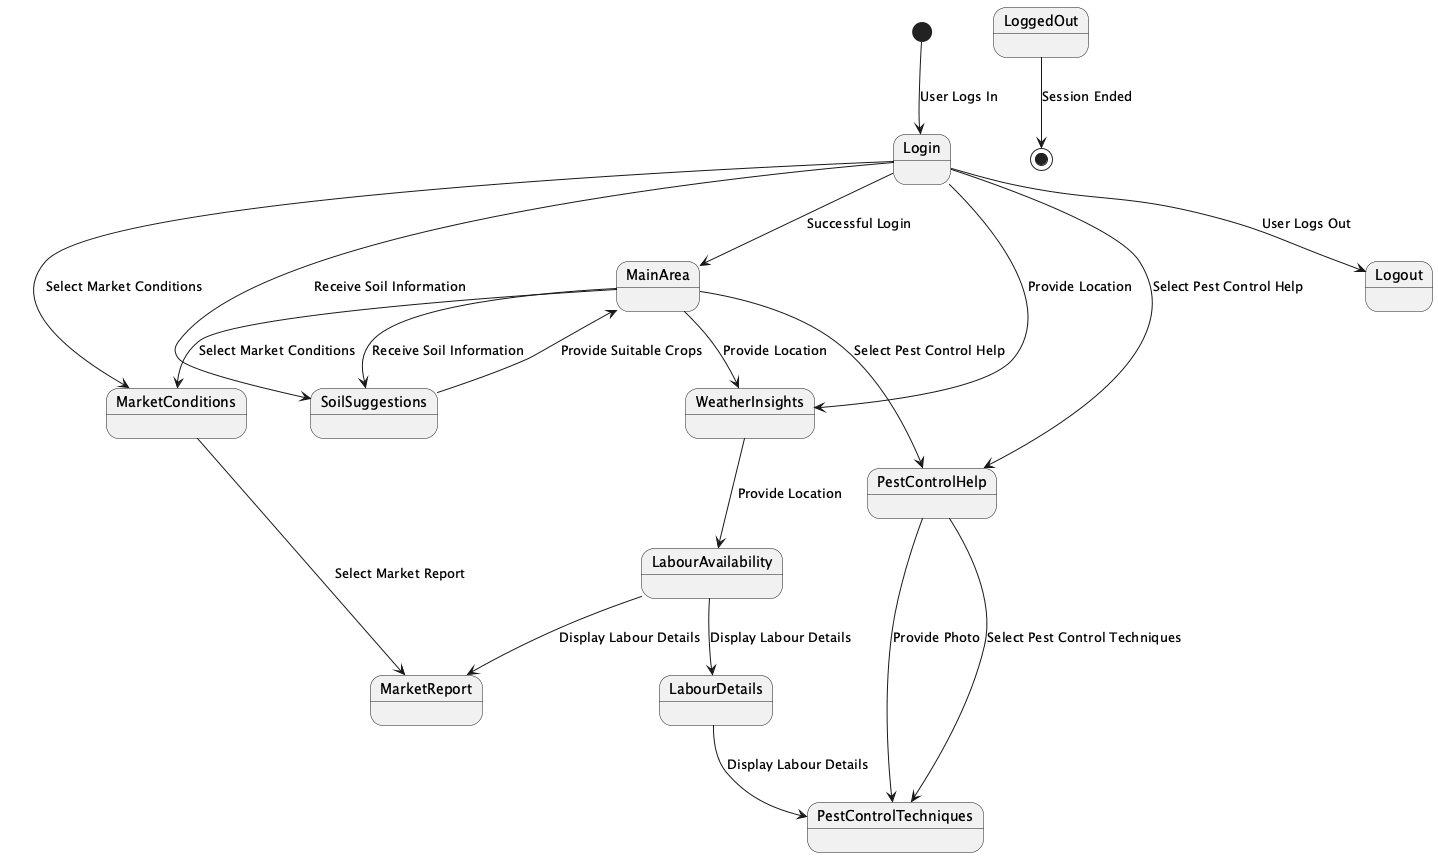

The diagram above was rendered by PlantUML. Its source (embedded in the PNG):
@startuml
[*] --> Login : User Logs In
Login --> MainArea : Successful Login
MainArea --> MarketConditions : Select Market Conditions
MarketConditions --> MarketReport : Select Market Report
MainArea --> PestControlHelp : Select Pest Control Help
PestControlHelp --> PestControlTechniques : Provide Photo
PestControlHelp --> PestControlTechniques : Select Pest Control Techniques
MainArea --> SoilSuggestions : Receive Soil Information
SoilSuggestions --> MainArea : Provide Suitable Crops
MainArea --> WeatherInsights : Provide Location
WeatherInsights --> LabourAvailability : Provide Location
LabourAvailability --> LabourDetails : Display Labour Details
Login --> Logout : User Logs Out

state MainArea {
  Login --> MarketConditions : Select Market Conditions
  Login --> PestControlHelp : Select Pest Control Help
  Login --> SoilSuggestions : Receive Soil Information
  Login --> WeatherInsights : Provide Location
}

state MarketReport {
  LabourAvailability --> MarketReport : Display Labour Details
}

state PestControlTechniques {
  LabourDetails --> PestControlTechniques : Display Labour Details
}
LoggedOut --> [*] : Session Ended

@enduml